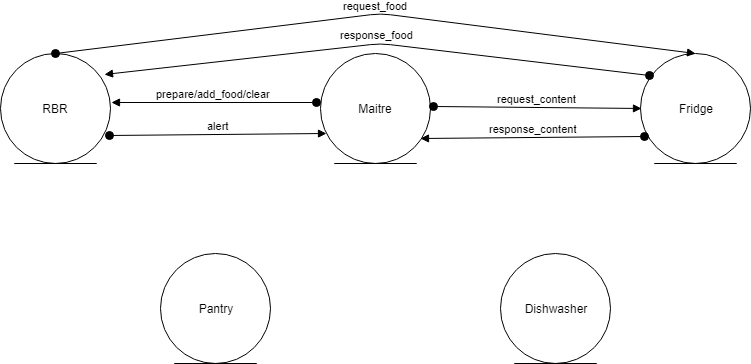

The diagram above was exported from draw.io. Its source (the exported page's mxGraphModel, read from the mxfile embedded in the PNG):
<mxGraphModel dx="868" dy="1261" grid="1" gridSize="10" guides="1" tooltips="1" connect="1" arrows="1" fold="1" page="1" pageScale="1" pageWidth="1100" pageHeight="850" background="#ffffff" math="0" shadow="0">
  <root>
    <mxCell id="0" />
    <mxCell id="1" parent="0" />
    <mxCell id="UISEcauXwjaBiskOU2Wm-1" value="RBR" style="ellipse;shape=umlEntity;whiteSpace=wrap;html=1;" vertex="1" parent="1">
      <mxGeometry x="30" y="50" width="110" height="110" as="geometry" />
    </mxCell>
    <mxCell id="UISEcauXwjaBiskOU2Wm-2" value="Maitre" style="ellipse;shape=umlEntity;whiteSpace=wrap;html=1;" vertex="1" parent="1">
      <mxGeometry x="350" y="50" width="110" height="110" as="geometry" />
    </mxCell>
    <mxCell id="UISEcauXwjaBiskOU2Wm-3" value="Fridge" style="ellipse;shape=umlEntity;whiteSpace=wrap;html=1;" vertex="1" parent="1">
      <mxGeometry x="670" y="50" width="110" height="110" as="geometry" />
    </mxCell>
    <mxCell id="UISEcauXwjaBiskOU2Wm-4" value="Pantry" style="ellipse;shape=umlEntity;whiteSpace=wrap;html=1;" vertex="1" parent="1">
      <mxGeometry x="190" y="250" width="110" height="110" as="geometry" />
    </mxCell>
    <mxCell id="UISEcauXwjaBiskOU2Wm-5" value="Dishwasher" style="ellipse;shape=umlEntity;whiteSpace=wrap;html=1;" vertex="1" parent="1">
      <mxGeometry x="530" y="250" width="110" height="110" as="geometry" />
    </mxCell>
    <mxCell id="UISEcauXwjaBiskOU2Wm-7" value="alert" style="html=1;verticalAlign=bottom;startArrow=oval;startFill=1;endArrow=block;startSize=8;exitX=0.991;exitY=0.745;exitDx=0;exitDy=0;exitPerimeter=0;" edge="1" parent="1" source="UISEcauXwjaBiskOU2Wm-1">
      <mxGeometry width="60" relative="1" as="geometry">
        <mxPoint x="160" y="200" as="sourcePoint" />
        <mxPoint x="356" y="130" as="targetPoint" />
      </mxGeometry>
    </mxCell>
    <mxCell id="UISEcauXwjaBiskOU2Wm-8" value="prepare/add_food/clear" style="html=1;verticalAlign=bottom;startArrow=oval;startFill=1;endArrow=block;startSize=8;exitX=-0.036;exitY=0.445;exitDx=0;exitDy=0;exitPerimeter=0;entryX=1.009;entryY=0.445;entryDx=0;entryDy=0;entryPerimeter=0;" edge="1" parent="1" source="UISEcauXwjaBiskOU2Wm-2" target="UISEcauXwjaBiskOU2Wm-1">
      <mxGeometry width="60" relative="1" as="geometry">
        <mxPoint x="220" y="100" as="sourcePoint" />
        <mxPoint x="280" y="100" as="targetPoint" />
      </mxGeometry>
    </mxCell>
    <mxCell id="UISEcauXwjaBiskOU2Wm-10" value="request_food" style="html=1;verticalAlign=bottom;startArrow=oval;startFill=1;endArrow=block;startSize=8;exitX=0.5;exitY=0;exitDx=0;exitDy=0;entryX=0.5;entryY=0;entryDx=0;entryDy=0;" edge="1" parent="1">
      <mxGeometry width="60" relative="1" as="geometry">
        <mxPoint x="85" y="50" as="sourcePoint" />
        <mxPoint x="725" y="50" as="targetPoint" />
        <Array as="points">
          <mxPoint x="410" y="10" />
        </Array>
      </mxGeometry>
    </mxCell>
    <mxCell id="UISEcauXwjaBiskOU2Wm-12" value="request_content" style="html=1;verticalAlign=bottom;startArrow=oval;startFill=1;endArrow=block;startSize=8;entryX=0;entryY=0.5;entryDx=0;entryDy=0;" edge="1" parent="1">
      <mxGeometry width="60" relative="1" as="geometry">
        <mxPoint x="463" y="103" as="sourcePoint" />
        <mxPoint x="671" y="105" as="targetPoint" />
      </mxGeometry>
    </mxCell>
    <mxCell id="UISEcauXwjaBiskOU2Wm-13" value="response_content" style="html=1;verticalAlign=bottom;startArrow=oval;startFill=1;endArrow=block;startSize=8;exitX=0.036;exitY=0.755;exitDx=0;exitDy=0;exitPerimeter=0;entryX=0.909;entryY=0.773;entryDx=0;entryDy=0;entryPerimeter=0;" edge="1" parent="1" source="UISEcauXwjaBiskOU2Wm-3" target="UISEcauXwjaBiskOU2Wm-2">
      <mxGeometry width="60" relative="1" as="geometry">
        <mxPoint x="590" y="150" as="sourcePoint" />
        <mxPoint x="650" y="150" as="targetPoint" />
      </mxGeometry>
    </mxCell>
    <mxCell id="UISEcauXwjaBiskOU2Wm-14" value="response_food" style="html=1;verticalAlign=bottom;startArrow=oval;startFill=1;endArrow=block;startSize=8;entryX=0.945;entryY=0.191;entryDx=0;entryDy=0;entryPerimeter=0;exitX=0.082;exitY=0.2;exitDx=0;exitDy=0;exitPerimeter=0;" edge="1" parent="1" source="UISEcauXwjaBiskOU2Wm-3" target="UISEcauXwjaBiskOU2Wm-1">
      <mxGeometry width="60" relative="1" as="geometry">
        <mxPoint x="670" y="70" as="sourcePoint" />
        <mxPoint x="570" y="60" as="targetPoint" />
        <Array as="points">
          <mxPoint x="410" y="40" />
        </Array>
      </mxGeometry>
    </mxCell>
  </root>
</mxGraphModel>